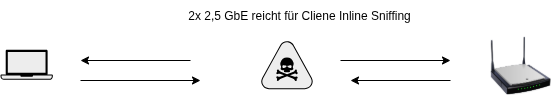

The diagram above was exported from draw.io. Its source (the exported page's mxGraphModel, read from the mxfile embedded in the PNG):
<mxGraphModel dx="1426" dy="873" grid="1" gridSize="10" guides="1" tooltips="1" connect="1" arrows="1" fold="1" page="1" pageScale="1" pageWidth="850" pageHeight="1100" math="0" shadow="0">
  <root>
    <mxCell id="0" />
    <mxCell id="1" parent="0" />
    <mxCell id="ofkYSOaRh4ExDsKKLptB-92" value="" style="shape=mxgraph.networks2.icon;aspect=fixed;fillColor=#EDEDED;strokeColor=#000000;gradientColor=#5B6163;network2IconShadow=1;network2bgFillColor=none;labelPosition=center;verticalLabelPosition=bottom;align=center;verticalAlign=top;network2Icon=mxgraph.networks2.laptop;network2IconW=1;network2IconH=0.5734;" parent="1" vertex="1">
      <mxGeometry x="110" y="219.32999999999998" width="52.33" height="30" as="geometry" />
    </mxCell>
    <mxCell id="ofkYSOaRh4ExDsKKLptB-93" value="" style="image;html=1;image=img/lib/clip_art/networking/Wireless_Router_N_128x128.png" parent="1" vertex="1">
      <mxGeometry x="599.9999999999999" y="200" width="60" height="70" as="geometry" />
    </mxCell>
    <mxCell id="ofkYSOaRh4ExDsKKLptB-94" value="2x 2,5 GbE reicht für Cliene Inline Sniffing" style="text;html=1;align=center;verticalAlign=middle;whiteSpace=wrap;rounded=0;" parent="1" vertex="1">
      <mxGeometry x="278.4999999999999" y="170" width="260" height="30" as="geometry" />
    </mxCell>
    <mxCell id="ofkYSOaRh4ExDsKKLptB-101" value="" style="shape=mxgraph.networks2.icon;aspect=fixed;fillColor=#EDEDED;strokeColor=#000000;gradientColor=#5B6163;network2IconShadow=1;network2bgFillColor=none;labelPosition=center;verticalLabelPosition=bottom;align=center;verticalAlign=top;network2Icon=mxgraph.networks2.threat;network2IconYOffset=-0.0472;network2IconW=1.0625;network2IconH=0.9583;" parent="1" vertex="1">
      <mxGeometry x="369.49999999999994" y="209.98999999999998" width="53.97" height="48.67" as="geometry" />
    </mxCell>
    <mxCell id="ofkYSOaRh4ExDsKKLptB-105" value="" style="endArrow=classic;html=1;rounded=0;" parent="1" edge="1">
      <mxGeometry width="50" height="50" relative="1" as="geometry">
        <mxPoint x="190" y="250" as="sourcePoint" />
        <mxPoint x="310" y="250" as="targetPoint" />
        <Array as="points" />
      </mxGeometry>
    </mxCell>
    <mxCell id="ofkYSOaRh4ExDsKKLptB-106" value="" style="endArrow=classic;html=1;rounded=0;" parent="1" edge="1">
      <mxGeometry width="50" height="50" relative="1" as="geometry">
        <mxPoint x="300" y="230" as="sourcePoint" />
        <mxPoint x="190" y="230" as="targetPoint" />
      </mxGeometry>
    </mxCell>
    <mxCell id="ofkYSOaRh4ExDsKKLptB-107" value="" style="endArrow=classic;html=1;rounded=0;" parent="1" edge="1">
      <mxGeometry width="50" height="50" relative="1" as="geometry">
        <mxPoint x="560" y="250" as="sourcePoint" />
        <mxPoint x="460" y="250" as="targetPoint" />
        <Array as="points" />
      </mxGeometry>
    </mxCell>
    <mxCell id="ofkYSOaRh4ExDsKKLptB-108" value="" style="endArrow=classic;html=1;rounded=0;" parent="1" edge="1">
      <mxGeometry width="50" height="50" relative="1" as="geometry">
        <mxPoint x="450" y="230" as="sourcePoint" />
        <mxPoint x="560" y="230" as="targetPoint" />
      </mxGeometry>
    </mxCell>
  </root>
</mxGraphModel>